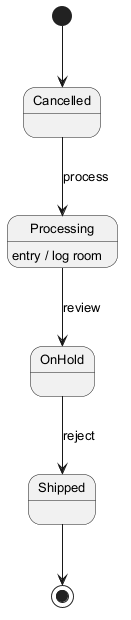

The diagram above was rendered by PlantUML. Its source (embedded in the PNG):
@startuml
skinparam monochrome true
skinparam defaultFontSize 13
[*] --> Cancelled
Cancelled --> Processing : process
Processing --> OnHold : review
Processing : entry / log room
OnHold --> Shipped : reject
Shipped --> [*]
@enduml